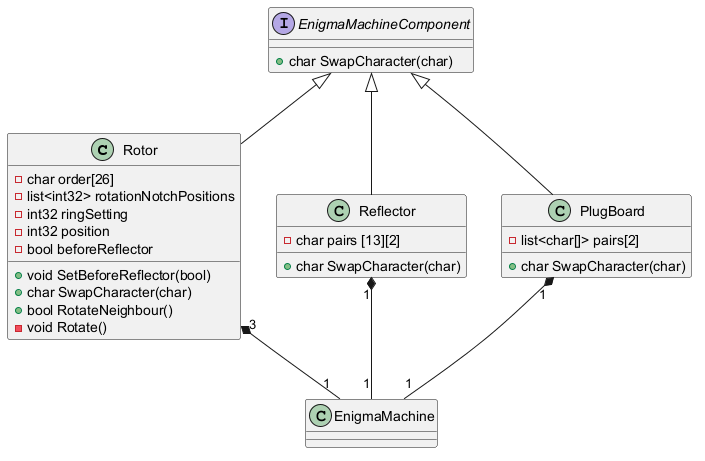

The diagram above was rendered by PlantUML. Its source (embedded in the PNG):
@startuml
Rotor "3" *-- "1" EnigmaMachine
Reflector "1" *-- "1" EnigmaMachine
PlugBoard "1" *-- "1" EnigmaMachine

Interface EnigmaMachineComponent
EnigmaMachineComponent : +char SwapCharacter(char)

EnigmaMachineComponent <|-- Rotor
EnigmaMachineComponent <|-- Reflector
EnigmaMachineComponent <|-- PlugBoard

Rotor : -char order[26]
Rotor : -list<int32> rotationNotchPositions
Rotor : -int32 ringSetting
Rotor : -int32 position
Rotor : -bool beforeReflector
Rotor : +void SetBeforeReflector(bool)
Rotor : +char SwapCharacter(char)
Rotor : +bool RotateNeighbour()
Rotor : -void Rotate()

Reflector : -char pairs [13][2]
Reflector : +char SwapCharacter(char)

PlugBoard : -list<char[]> pairs[2]
PlugBoard : +char SwapCharacter(char)

@enduml